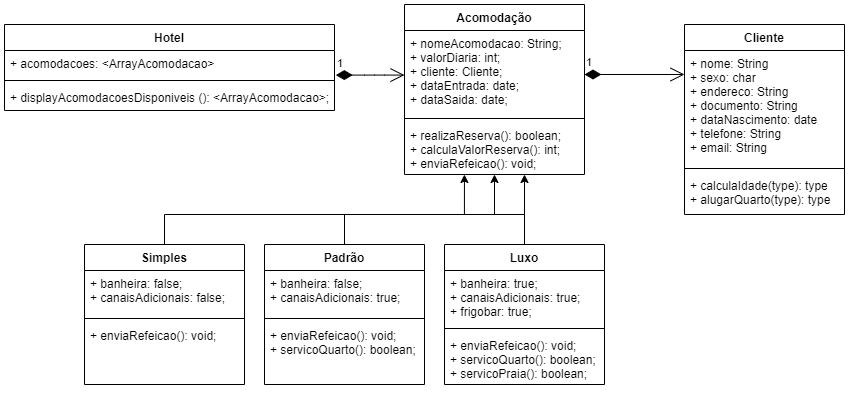

The diagram above was exported from draw.io. Its source (the exported page's mxGraphModel, read from the mxfile embedded in the PNG):
<mxGraphModel dx="1967" dy="637" grid="1" gridSize="10" guides="1" tooltips="1" connect="1" arrows="1" fold="1" page="1" pageScale="1" pageWidth="827" pageHeight="1169" math="0" shadow="0">
  <root>
    <mxCell id="0" />
    <mxCell id="1" parent="0" />
    <mxCell id="v1uA3-zT2v6_wICdcJV1-33" value="Acomodação" style="swimlane;fontStyle=1;align=center;verticalAlign=top;childLayout=stackLayout;horizontal=1;startSize=26;horizontalStack=0;resizeParent=1;resizeParentMax=0;resizeLast=0;collapsible=1;marginBottom=0;" vertex="1" parent="1">
      <mxGeometry x="330" y="210" width="180" height="170" as="geometry" />
    </mxCell>
    <mxCell id="v1uA3-zT2v6_wICdcJV1-34" value="+ nomeAcomodacao: String;&#10;+ valorDiaria: int;&#10;+ cliente: Cliente;&#10;+ dataEntrada: date;&#10;+ dataSaida: date;" style="text;strokeColor=none;fillColor=none;align=left;verticalAlign=top;spacingLeft=4;spacingRight=4;overflow=hidden;rotatable=0;points=[[0,0.5],[1,0.5]];portConstraint=eastwest;" vertex="1" parent="v1uA3-zT2v6_wICdcJV1-33">
      <mxGeometry y="26" width="180" height="84" as="geometry" />
    </mxCell>
    <mxCell id="v1uA3-zT2v6_wICdcJV1-35" value="" style="line;strokeWidth=1;fillColor=none;align=left;verticalAlign=middle;spacingTop=-1;spacingLeft=3;spacingRight=3;rotatable=0;labelPosition=right;points=[];portConstraint=eastwest;" vertex="1" parent="v1uA3-zT2v6_wICdcJV1-33">
      <mxGeometry y="110" width="180" height="8" as="geometry" />
    </mxCell>
    <mxCell id="v1uA3-zT2v6_wICdcJV1-36" value="+ realizaReserva(): boolean;&#10;+ calculaValorReserva(): int;&#10;+ enviaRefeicao(): void;&#10;&#10;" style="text;strokeColor=none;fillColor=none;align=left;verticalAlign=top;spacingLeft=4;spacingRight=4;overflow=hidden;rotatable=0;points=[[0,0.5],[1,0.5]];portConstraint=eastwest;" vertex="1" parent="v1uA3-zT2v6_wICdcJV1-33">
      <mxGeometry y="118" width="180" height="52" as="geometry" />
    </mxCell>
    <mxCell id="v1uA3-zT2v6_wICdcJV1-72" style="edgeStyle=orthogonalEdgeStyle;rounded=0;orthogonalLoop=1;jettySize=auto;html=1;" edge="1" parent="1" source="v1uA3-zT2v6_wICdcJV1-37">
      <mxGeometry relative="1" as="geometry">
        <mxPoint x="450" y="380" as="targetPoint" />
        <Array as="points">
          <mxPoint x="270" y="420" />
          <mxPoint x="450" y="420" />
          <mxPoint x="450" y="380" />
        </Array>
      </mxGeometry>
    </mxCell>
    <mxCell id="v1uA3-zT2v6_wICdcJV1-37" value="Padrão" style="swimlane;fontStyle=1;align=center;verticalAlign=top;childLayout=stackLayout;horizontal=1;startSize=26;horizontalStack=0;resizeParent=1;resizeParentMax=0;resizeLast=0;collapsible=1;marginBottom=0;" vertex="1" parent="1">
      <mxGeometry x="190" y="450" width="160" height="140" as="geometry" />
    </mxCell>
    <mxCell id="v1uA3-zT2v6_wICdcJV1-38" value="+ banheira: false;&#10;+ canaisAdicionais: true;" style="text;strokeColor=none;fillColor=none;align=left;verticalAlign=top;spacingLeft=4;spacingRight=4;overflow=hidden;rotatable=0;points=[[0,0.5],[1,0.5]];portConstraint=eastwest;" vertex="1" parent="v1uA3-zT2v6_wICdcJV1-37">
      <mxGeometry y="26" width="160" height="44" as="geometry" />
    </mxCell>
    <mxCell id="v1uA3-zT2v6_wICdcJV1-39" value="" style="line;strokeWidth=1;fillColor=none;align=left;verticalAlign=middle;spacingTop=-1;spacingLeft=3;spacingRight=3;rotatable=0;labelPosition=right;points=[];portConstraint=eastwest;" vertex="1" parent="v1uA3-zT2v6_wICdcJV1-37">
      <mxGeometry y="70" width="160" height="8" as="geometry" />
    </mxCell>
    <mxCell id="v1uA3-zT2v6_wICdcJV1-40" value="+ enviaRefeicao(): void;&#10;+ servicoQuarto(): boolean;" style="text;strokeColor=none;fillColor=none;align=left;verticalAlign=top;spacingLeft=4;spacingRight=4;overflow=hidden;rotatable=0;points=[[0,0.5],[1,0.5]];portConstraint=eastwest;" vertex="1" parent="v1uA3-zT2v6_wICdcJV1-37">
      <mxGeometry y="78" width="160" height="62" as="geometry" />
    </mxCell>
    <mxCell id="v1uA3-zT2v6_wICdcJV1-96" style="edgeStyle=orthogonalEdgeStyle;rounded=0;orthogonalLoop=1;jettySize=auto;html=1;" edge="1" parent="1" source="v1uA3-zT2v6_wICdcJV1-45">
      <mxGeometry relative="1" as="geometry">
        <mxPoint x="420" y="380" as="targetPoint" />
        <Array as="points">
          <mxPoint x="450" y="420" />
          <mxPoint x="420" y="420" />
        </Array>
      </mxGeometry>
    </mxCell>
    <mxCell id="v1uA3-zT2v6_wICdcJV1-45" value="Luxo&#10;" style="swimlane;fontStyle=1;align=center;verticalAlign=top;childLayout=stackLayout;horizontal=1;startSize=26;horizontalStack=0;resizeParent=1;resizeParentMax=0;resizeLast=0;collapsible=1;marginBottom=0;" vertex="1" parent="1">
      <mxGeometry x="370" y="450" width="160" height="140" as="geometry" />
    </mxCell>
    <mxCell id="v1uA3-zT2v6_wICdcJV1-46" value="+ banheira: true;&#10;+ canaisAdicionais: true;&#10;+ frigobar: true;" style="text;strokeColor=none;fillColor=none;align=left;verticalAlign=top;spacingLeft=4;spacingRight=4;overflow=hidden;rotatable=0;points=[[0,0.5],[1,0.5]];portConstraint=eastwest;" vertex="1" parent="v1uA3-zT2v6_wICdcJV1-45">
      <mxGeometry y="26" width="160" height="54" as="geometry" />
    </mxCell>
    <mxCell id="v1uA3-zT2v6_wICdcJV1-47" value="" style="line;strokeWidth=1;fillColor=none;align=left;verticalAlign=middle;spacingTop=-1;spacingLeft=3;spacingRight=3;rotatable=0;labelPosition=right;points=[];portConstraint=eastwest;" vertex="1" parent="v1uA3-zT2v6_wICdcJV1-45">
      <mxGeometry y="80" width="160" height="8" as="geometry" />
    </mxCell>
    <mxCell id="v1uA3-zT2v6_wICdcJV1-48" value="+ enviaRefeicao(): void;&#10;+ servicoQuarto(): boolean;&#10;+ servicoPraia(): boolean;&#10;" style="text;strokeColor=none;fillColor=none;align=left;verticalAlign=top;spacingLeft=4;spacingRight=4;overflow=hidden;rotatable=0;points=[[0,0.5],[1,0.5]];portConstraint=eastwest;" vertex="1" parent="v1uA3-zT2v6_wICdcJV1-45">
      <mxGeometry y="88" width="160" height="52" as="geometry" />
    </mxCell>
    <mxCell id="v1uA3-zT2v6_wICdcJV1-53" value="Cliente&#10;" style="swimlane;fontStyle=1;align=center;verticalAlign=top;childLayout=stackLayout;horizontal=1;startSize=26;horizontalStack=0;resizeParent=1;resizeParentMax=0;resizeLast=0;collapsible=1;marginBottom=0;" vertex="1" parent="1">
      <mxGeometry x="610" y="230" width="160" height="190" as="geometry" />
    </mxCell>
    <mxCell id="v1uA3-zT2v6_wICdcJV1-54" value="+ nome: String&#10;+ sexo: char&#10;+ endereco: String&#10;+ documento: String&#10;+ dataNascimento: date&#10;+ telefone: String&#10;+ email: String" style="text;strokeColor=none;fillColor=none;align=left;verticalAlign=top;spacingLeft=4;spacingRight=4;overflow=hidden;rotatable=0;points=[[0,0.5],[1,0.5]];portConstraint=eastwest;" vertex="1" parent="v1uA3-zT2v6_wICdcJV1-53">
      <mxGeometry y="26" width="160" height="114" as="geometry" />
    </mxCell>
    <mxCell id="v1uA3-zT2v6_wICdcJV1-55" value="" style="line;strokeWidth=1;fillColor=none;align=left;verticalAlign=middle;spacingTop=-1;spacingLeft=3;spacingRight=3;rotatable=0;labelPosition=right;points=[];portConstraint=eastwest;" vertex="1" parent="v1uA3-zT2v6_wICdcJV1-53">
      <mxGeometry y="140" width="160" height="8" as="geometry" />
    </mxCell>
    <mxCell id="v1uA3-zT2v6_wICdcJV1-56" value="+ calculaIdade(type): type&#10;+ alugarQuarto(type): type&#10;" style="text;strokeColor=none;fillColor=none;align=left;verticalAlign=top;spacingLeft=4;spacingRight=4;overflow=hidden;rotatable=0;points=[[0,0.5],[1,0.5]];portConstraint=eastwest;" vertex="1" parent="v1uA3-zT2v6_wICdcJV1-53">
      <mxGeometry y="148" width="160" height="42" as="geometry" />
    </mxCell>
    <mxCell id="v1uA3-zT2v6_wICdcJV1-80" value="1" style="endArrow=open;html=1;endSize=12;startArrow=diamondThin;startSize=14;startFill=1;edgeStyle=orthogonalEdgeStyle;align=left;verticalAlign=bottom;" edge="1" parent="1" target="v1uA3-zT2v6_wICdcJV1-53">
      <mxGeometry x="-1" y="3" relative="1" as="geometry">
        <mxPoint x="510" y="280" as="sourcePoint" />
        <mxPoint x="670" y="290" as="targetPoint" />
        <Array as="points">
          <mxPoint x="510" y="280" />
        </Array>
        <mxPoint as="offset" />
      </mxGeometry>
    </mxCell>
    <mxCell id="v1uA3-zT2v6_wICdcJV1-81" value="Hotel" style="swimlane;fontStyle=1;align=center;verticalAlign=top;childLayout=stackLayout;horizontal=1;startSize=26;horizontalStack=0;resizeParent=1;resizeParentMax=0;resizeLast=0;collapsible=1;marginBottom=0;" vertex="1" parent="1">
      <mxGeometry x="-70" y="230" width="330" height="86" as="geometry" />
    </mxCell>
    <mxCell id="v1uA3-zT2v6_wICdcJV1-82" value="+ acomodacoes: &lt;ArrayAcomodacao&gt;" style="text;strokeColor=none;fillColor=none;align=left;verticalAlign=top;spacingLeft=4;spacingRight=4;overflow=hidden;rotatable=0;points=[[0,0.5],[1,0.5]];portConstraint=eastwest;" vertex="1" parent="v1uA3-zT2v6_wICdcJV1-81">
      <mxGeometry y="26" width="330" height="26" as="geometry" />
    </mxCell>
    <mxCell id="v1uA3-zT2v6_wICdcJV1-83" value="" style="line;strokeWidth=1;fillColor=none;align=left;verticalAlign=middle;spacingTop=-1;spacingLeft=3;spacingRight=3;rotatable=0;labelPosition=right;points=[];portConstraint=eastwest;" vertex="1" parent="v1uA3-zT2v6_wICdcJV1-81">
      <mxGeometry y="52" width="330" height="8" as="geometry" />
    </mxCell>
    <mxCell id="v1uA3-zT2v6_wICdcJV1-84" value="+ displayAcomodacoesDisponiveis (): &lt;ArrayAcomodacao&gt;;" style="text;strokeColor=none;fillColor=none;align=left;verticalAlign=top;spacingLeft=4;spacingRight=4;overflow=hidden;rotatable=0;points=[[0,0.5],[1,0.5]];portConstraint=eastwest;" vertex="1" parent="v1uA3-zT2v6_wICdcJV1-81">
      <mxGeometry y="60" width="330" height="26" as="geometry" />
    </mxCell>
    <mxCell id="v1uA3-zT2v6_wICdcJV1-88" value="1" style="endArrow=open;html=1;endSize=12;startArrow=diamondThin;startSize=14;startFill=1;edgeStyle=orthogonalEdgeStyle;align=left;verticalAlign=bottom;exitX=1.004;exitY=0.946;exitDx=0;exitDy=0;exitPerimeter=0;" edge="1" parent="1" source="v1uA3-zT2v6_wICdcJV1-82" target="v1uA3-zT2v6_wICdcJV1-34">
      <mxGeometry x="-1" y="3" relative="1" as="geometry">
        <mxPoint x="370" y="100" as="sourcePoint" />
        <mxPoint x="333.97" y="290" as="targetPoint" />
        <Array as="points">
          <mxPoint x="300" y="281" />
          <mxPoint x="300" y="281" />
        </Array>
      </mxGeometry>
    </mxCell>
    <mxCell id="v1uA3-zT2v6_wICdcJV1-97" style="edgeStyle=orthogonalEdgeStyle;rounded=0;orthogonalLoop=1;jettySize=auto;html=1;entryX=0.333;entryY=1;entryDx=0;entryDy=0;entryPerimeter=0;" edge="1" parent="1" source="v1uA3-zT2v6_wICdcJV1-91" target="v1uA3-zT2v6_wICdcJV1-36">
      <mxGeometry relative="1" as="geometry">
        <Array as="points">
          <mxPoint x="90" y="420" />
          <mxPoint x="390" y="420" />
        </Array>
      </mxGeometry>
    </mxCell>
    <mxCell id="v1uA3-zT2v6_wICdcJV1-91" value="Simples" style="swimlane;fontStyle=1;align=center;verticalAlign=top;childLayout=stackLayout;horizontal=1;startSize=26;horizontalStack=0;resizeParent=1;resizeParentMax=0;resizeLast=0;collapsible=1;marginBottom=0;" vertex="1" parent="1">
      <mxGeometry x="10" y="450" width="160" height="140" as="geometry" />
    </mxCell>
    <mxCell id="v1uA3-zT2v6_wICdcJV1-92" value="+ banheira: false;&#10;+ canaisAdicionais: false;" style="text;strokeColor=none;fillColor=none;align=left;verticalAlign=top;spacingLeft=4;spacingRight=4;overflow=hidden;rotatable=0;points=[[0,0.5],[1,0.5]];portConstraint=eastwest;" vertex="1" parent="v1uA3-zT2v6_wICdcJV1-91">
      <mxGeometry y="26" width="160" height="44" as="geometry" />
    </mxCell>
    <mxCell id="v1uA3-zT2v6_wICdcJV1-93" value="" style="line;strokeWidth=1;fillColor=none;align=left;verticalAlign=middle;spacingTop=-1;spacingLeft=3;spacingRight=3;rotatable=0;labelPosition=right;points=[];portConstraint=eastwest;" vertex="1" parent="v1uA3-zT2v6_wICdcJV1-91">
      <mxGeometry y="70" width="160" height="8" as="geometry" />
    </mxCell>
    <mxCell id="v1uA3-zT2v6_wICdcJV1-94" value="+ enviaRefeicao(): void;" style="text;strokeColor=none;fillColor=none;align=left;verticalAlign=top;spacingLeft=4;spacingRight=4;overflow=hidden;rotatable=0;points=[[0,0.5],[1,0.5]];portConstraint=eastwest;" vertex="1" parent="v1uA3-zT2v6_wICdcJV1-91">
      <mxGeometry y="78" width="160" height="62" as="geometry" />
    </mxCell>
  </root>
</mxGraphModel>